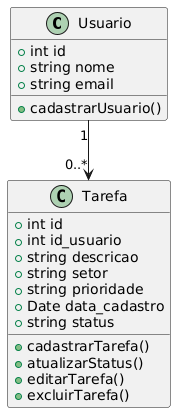

The diagram above was rendered by PlantUML. Its source (embedded in the PNG):
@startuml
class Usuario {
  + int id
  + string nome
  + string email
  + cadastrarUsuario()
}

class Tarefa {
  + int id
  + int id_usuario
  + string descricao
  + string setor
  + string prioridade
  + Date data_cadastro
  + string status
  + cadastrarTarefa()
  + atualizarStatus()
  + editarTarefa()
  + excluirTarefa()
}

Usuario "1" --> "0..*" Tarefa
@enduml